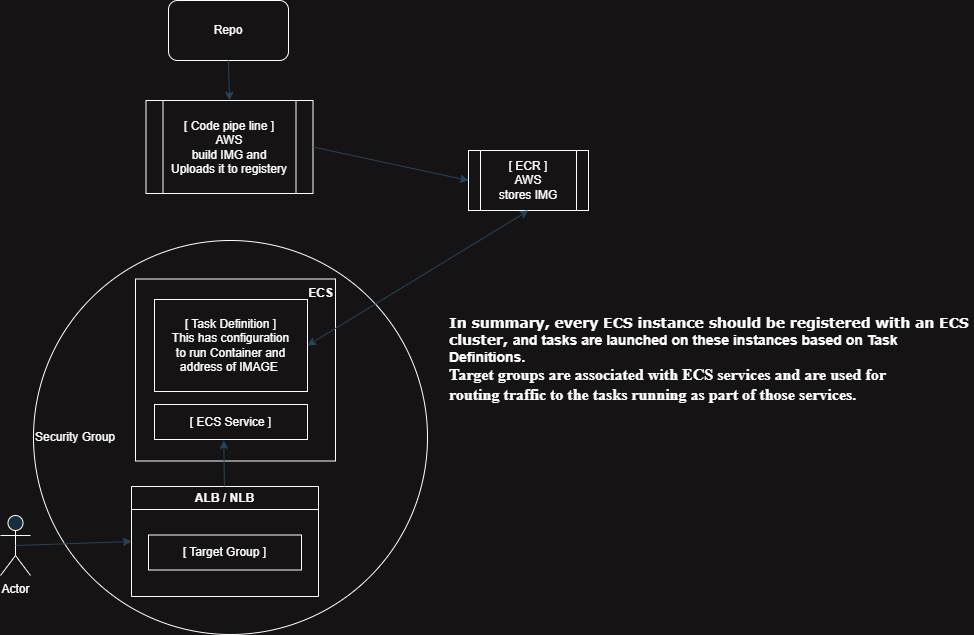

The diagram above was exported from draw.io. Its source (the exported page's mxGraphModel, read from the mxfile embedded in the PNG):
<mxGraphModel dx="1593" dy="842" grid="0" gridSize="10" guides="1" tooltips="1" connect="1" arrows="1" fold="1" page="1" pageScale="1" pageWidth="1169" pageHeight="827" background="#151313" math="0" shadow="0">
  <root>
    <mxCell id="0" />
    <mxCell id="1" parent="0" />
    <mxCell id="1c8_lITVwbluIa39ftRD-21607" value="&lt;div style=&quot;text-align: justify;&quot;&gt;&lt;span style=&quot;background-color: initial;&quot;&gt;Security Group&lt;/span&gt;&lt;/div&gt;" style="ellipse;whiteSpace=wrap;html=1;aspect=fixed;strokeColor=#FFFFFF;fontColor=#FFFFFF;fillColor=none;align=left;" vertex="1" parent="1">
      <mxGeometry x="90" y="400" width="394" height="394" as="geometry" />
    </mxCell>
    <mxCell id="1c8_lITVwbluIa39ftRD-21591" value="Repo" style="rounded=1;whiteSpace=wrap;html=1;labelBackgroundColor=none;fillColor=none;strokeColor=#FFFFFF;fontColor=#FFFFFF;" vertex="1" parent="1">
      <mxGeometry x="225" y="160" width="120" height="60" as="geometry" />
    </mxCell>
    <mxCell id="1c8_lITVwbluIa39ftRD-21592" value="[ Code pipe line ]&lt;br&gt;AWS&lt;br&gt;build IMG and&lt;br&gt;Uploads it to registery" style="shape=process;whiteSpace=wrap;html=1;backgroundOutline=1;labelBackgroundColor=none;fillColor=none;strokeColor=#FFFFFF;fontColor=#FFFFFF;" vertex="1" parent="1">
      <mxGeometry x="202.5" y="260" width="167" height="93" as="geometry" />
    </mxCell>
    <mxCell id="1c8_lITVwbluIa39ftRD-21593" value="" style="endArrow=classic;html=1;rounded=0;exitX=0.5;exitY=1;exitDx=0;exitDy=0;entryX=0.5;entryY=0;entryDx=0;entryDy=0;labelBackgroundColor=none;strokeColor=#23445D;fontColor=default;" edge="1" parent="1" source="1c8_lITVwbluIa39ftRD-21591" target="1c8_lITVwbluIa39ftRD-21592">
      <mxGeometry width="50" height="50" relative="1" as="geometry">
        <mxPoint x="560" y="420" as="sourcePoint" />
        <mxPoint x="610" y="370" as="targetPoint" />
      </mxGeometry>
    </mxCell>
    <mxCell id="1c8_lITVwbluIa39ftRD-21594" value="[ ECR ]&lt;br&gt;AWS&lt;br&gt;stores IMG" style="shape=process;whiteSpace=wrap;html=1;backgroundOutline=1;labelBackgroundColor=none;fillColor=none;strokeColor=#FFFFFF;fontColor=#FFFFFF;" vertex="1" parent="1">
      <mxGeometry x="525" y="310" width="120" height="60" as="geometry" />
    </mxCell>
    <mxCell id="1c8_lITVwbluIa39ftRD-21595" value="" style="endArrow=classic;html=1;rounded=0;exitX=1;exitY=0.5;exitDx=0;exitDy=0;entryX=0;entryY=0.5;entryDx=0;entryDy=0;labelBackgroundColor=none;strokeColor=#23445D;fontColor=default;" edge="1" parent="1" source="1c8_lITVwbluIa39ftRD-21592" target="1c8_lITVwbluIa39ftRD-21594">
      <mxGeometry width="50" height="50" relative="1" as="geometry">
        <mxPoint x="300" y="230" as="sourcePoint" />
        <mxPoint x="300" y="320" as="targetPoint" />
      </mxGeometry>
    </mxCell>
    <mxCell id="1c8_lITVwbluIa39ftRD-21597" value="ECS" style="swimlane;startSize=0;strokeColor=#FFFFFF;fontColor=#FFFFFF;fillColor=#182E3E;align=right;verticalAlign=top;" vertex="1" parent="1">
      <mxGeometry x="192" y="438.5" width="200" height="182" as="geometry" />
    </mxCell>
    <mxCell id="1c8_lITVwbluIa39ftRD-21600" value="[ Task Definition ]&lt;br&gt;This has configuration&lt;br&gt;to run Container and address of IMAGE&amp;nbsp;" style="whiteSpace=wrap;html=1;strokeColor=#FFFFFF;fontColor=#FFFFFF;fillColor=none;" vertex="1" parent="1">
      <mxGeometry x="211" y="459" width="153" height="92" as="geometry" />
    </mxCell>
    <mxCell id="1c8_lITVwbluIa39ftRD-21601" value="Actor" style="shape=umlActor;verticalLabelPosition=bottom;verticalAlign=top;html=1;outlineConnect=0;strokeColor=#FFFFFF;fontColor=#FFFFFF;fillColor=#182E3E;" vertex="1" parent="1">
      <mxGeometry x="57" y="675" width="30" height="60" as="geometry" />
    </mxCell>
    <mxCell id="1c8_lITVwbluIa39ftRD-21605" value="" style="endArrow=classic;html=1;rounded=0;exitX=0.5;exitY=0.5;exitDx=0;exitDy=0;labelBackgroundColor=none;strokeColor=#23445D;fontColor=default;exitPerimeter=0;entryX=0;entryY=0.5;entryDx=0;entryDy=0;" edge="1" parent="1" source="1c8_lITVwbluIa39ftRD-21601" target="1c8_lITVwbluIa39ftRD-21621">
      <mxGeometry width="50" height="50" relative="1" as="geometry">
        <mxPoint x="89" y="725" as="sourcePoint" />
        <mxPoint x="190" y="720" as="targetPoint" />
      </mxGeometry>
    </mxCell>
    <mxCell id="1c8_lITVwbluIa39ftRD-21606" value="" style="endArrow=classic;startArrow=classic;html=1;rounded=0;strokeColor=#23445D;entryX=0.5;entryY=1;entryDx=0;entryDy=0;exitX=1;exitY=0.5;exitDx=0;exitDy=0;" edge="1" parent="1" source="1c8_lITVwbluIa39ftRD-21600" target="1c8_lITVwbluIa39ftRD-21594">
      <mxGeometry width="50" height="50" relative="1" as="geometry">
        <mxPoint x="529" y="626" as="sourcePoint" />
        <mxPoint x="579" y="576" as="targetPoint" />
      </mxGeometry>
    </mxCell>
    <mxCell id="1c8_lITVwbluIa39ftRD-21621" value="ALB / NLB" style="swimlane;whiteSpace=wrap;html=1;strokeColor=#FFFFFF;fontColor=#FFFFFF;fillColor=none;startSize=23;" vertex="1" parent="1">
      <mxGeometry x="188" y="646" width="187" height="110" as="geometry" />
    </mxCell>
    <mxCell id="1c8_lITVwbluIa39ftRD-21622" value="[ Target Group ]" style="whiteSpace=wrap;html=1;strokeColor=#FFFFFF;fontColor=#FFFFFF;fillColor=none;" vertex="1" parent="1c8_lITVwbluIa39ftRD-21621">
      <mxGeometry x="17" y="48.5" width="153" height="35" as="geometry" />
    </mxCell>
    <mxCell id="1c8_lITVwbluIa39ftRD-21625" value="" style="endArrow=classic;html=1;rounded=0;labelBackgroundColor=none;strokeColor=#23445D;fontColor=default;entryX=0.453;entryY=1.024;entryDx=0;entryDy=0;entryPerimeter=0;" edge="1" parent="1" source="1c8_lITVwbluIa39ftRD-21621" target="1c8_lITVwbluIa39ftRD-21626">
      <mxGeometry width="50" height="50" relative="1" as="geometry">
        <mxPoint x="99" y="735" as="sourcePoint" />
        <mxPoint x="204" y="711" as="targetPoint" />
      </mxGeometry>
    </mxCell>
    <mxCell id="1c8_lITVwbluIa39ftRD-21626" value="[ ECS Service ]" style="whiteSpace=wrap;html=1;strokeColor=#FFFFFF;fontColor=#FFFFFF;fillColor=none;" vertex="1" parent="1">
      <mxGeometry x="211" y="564" width="153" height="35" as="geometry" />
    </mxCell>
    <mxCell id="1c8_lITVwbluIa39ftRD-21628" value="&lt;h4 style=&quot;&quot;&gt;&lt;font style=&quot;font-size: 14px;&quot;&gt;&lt;font face=&quot;Verdana&quot; style=&quot;&quot;&gt;In summary, every ECS instance should be registered with an ECS cluster,&amp;nbsp;&lt;/font&gt;and tasks are launched on these instances based on Task Definitions.&lt;/font&gt;&lt;font style=&quot;font-size: 12px;&quot;&gt;&amp;nbsp;&lt;br&gt;&lt;/font&gt;&lt;font face=&quot;-ADKkWPq6S0C7hXGr2wS&quot; size=&quot;3&quot;&gt;Target groups are associated with ECS services and are used for&amp;nbsp;&lt;br&gt;&lt;/font&gt;&lt;font face=&quot;-ADKkWPq6S0C7hXGr2wS&quot; size=&quot;3&quot; style=&quot;&quot;&gt;routing traffic to the tasks running as part of those services.&lt;/font&gt;&lt;/h4&gt;" style="text;html=1;strokeColor=none;fillColor=none;spacing=5;spacingTop=-20;whiteSpace=wrap;overflow=hidden;rounded=0;fontColor=#FFFFFF;align=left;" vertex="1" parent="1">
      <mxGeometry x="501" y="469" width="529" height="100" as="geometry" />
    </mxCell>
  </root>
</mxGraphModel>